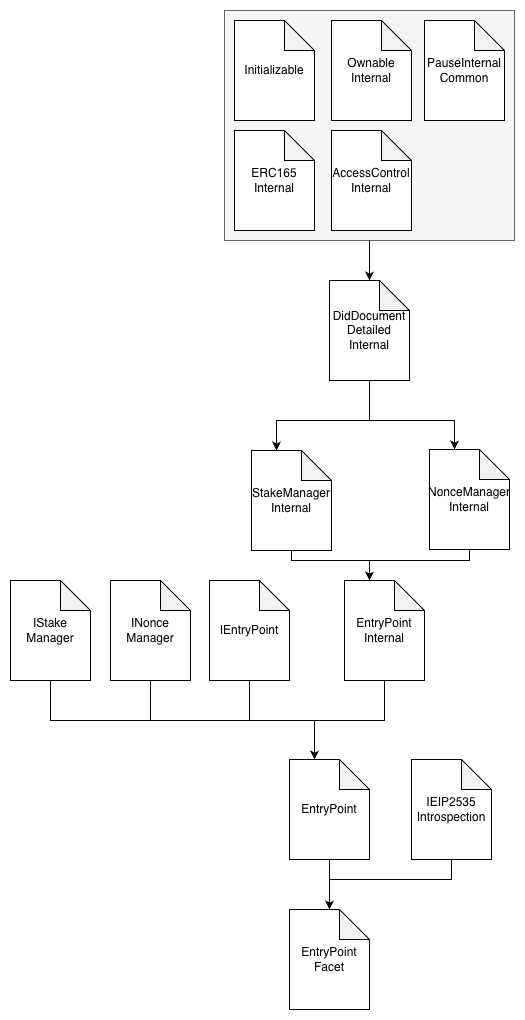

The diagram above was exported from draw.io. Its source (the exported page's mxGraphModel, read from the mxfile embedded in the PNG):
<mxGraphModel dx="1697" dy="1103" grid="1" gridSize="10" guides="1" tooltips="1" connect="1" arrows="1" fold="1" page="1" pageScale="1" pageWidth="827" pageHeight="1169" math="0" shadow="0">
  <root>
    <mxCell id="0" />
    <mxCell id="1" parent="0" />
    <mxCell id="2" parent="1" style="rounded=0;whiteSpace=wrap;html=1;fillColor=#f5f5f5;fontColor=#333333;strokeColor=#666666;" value="" vertex="1">
      <mxGeometry height="230" width="290" x="294" y="170" as="geometry" />
    </mxCell>
    <mxCell id="3" parent="1" style="shape=note;whiteSpace=wrap;html=1;backgroundOutline=1;darkOpacity=0.05;" value="DidDocument&lt;div&gt;Detailed&lt;/div&gt;&lt;div&gt;Internal&lt;/div&gt;" vertex="1">
      <mxGeometry height="100" width="80" x="399" y="440" as="geometry" />
    </mxCell>
    <mxCell id="4" parent="1" style="shape=note;whiteSpace=wrap;html=1;backgroundOutline=1;darkOpacity=0.05;" value="Initializable" vertex="1">
      <mxGeometry height="100" width="80" x="304" y="180" as="geometry" />
    </mxCell>
    <mxCell id="5" parent="1" style="shape=note;whiteSpace=wrap;html=1;backgroundOutline=1;darkOpacity=0.05;" value="ERC165&lt;div&gt;Internal&lt;/div&gt;" vertex="1">
      <mxGeometry height="100" width="80" x="304" y="290" as="geometry" />
    </mxCell>
    <mxCell id="6" parent="1" style="shape=note;whiteSpace=wrap;html=1;backgroundOutline=1;darkOpacity=0.05;" value="AccessControl&lt;div&gt;Internal&lt;/div&gt;" vertex="1">
      <mxGeometry height="100" width="80" x="401" y="290" as="geometry" />
    </mxCell>
    <mxCell id="7" parent="1" style="shape=note;whiteSpace=wrap;html=1;backgroundOutline=1;darkOpacity=0.05;" value="PauseInternal&lt;div&gt;Common&lt;/div&gt;" vertex="1">
      <mxGeometry height="100" width="80" x="494" y="180" as="geometry" />
    </mxCell>
    <mxCell id="8" parent="1" style="shape=note;whiteSpace=wrap;html=1;backgroundOutline=1;darkOpacity=0.05;" value="Ownable&lt;div&gt;Internal&lt;/div&gt;" vertex="1">
      <mxGeometry height="100" width="80" x="401" y="180" as="geometry" />
    </mxCell>
    <mxCell id="9" edge="1" parent="1" source="2" style="edgeStyle=orthogonalEdgeStyle;rounded=0;orthogonalLoop=1;jettySize=auto;html=1;" target="3">
      <mxGeometry relative="1" as="geometry" />
    </mxCell>
    <mxCell id="10" parent="1" style="shape=note;whiteSpace=wrap;html=1;backgroundOutline=1;darkOpacity=0.05;" value="IEntryPoint" vertex="1">
      <mxGeometry height="100" width="80" x="279" y="740" as="geometry" />
    </mxCell>
    <mxCell id="11" parent="1" style="shape=note;whiteSpace=wrap;html=1;backgroundOutline=1;darkOpacity=0.05;" value="INonce&lt;div&gt;Manager&lt;/div&gt;" vertex="1">
      <mxGeometry height="100" width="80" x="180" y="740" as="geometry" />
    </mxCell>
    <mxCell id="12" parent="1" style="shape=note;whiteSpace=wrap;html=1;backgroundOutline=1;darkOpacity=0.05;" value="Nonce&lt;span style=&quot;background-color: transparent; color: light-dark(rgb(0, 0, 0), rgb(255, 255, 255));&quot;&gt;Manager&lt;/span&gt;&lt;div&gt;Internal&lt;/div&gt;" vertex="1">
      <mxGeometry height="100" width="80" x="499" y="609" as="geometry" />
    </mxCell>
    <mxCell id="13" parent="1" style="shape=note;whiteSpace=wrap;html=1;backgroundOutline=1;darkOpacity=0.05;" value="IStake&lt;div&gt;Manager&lt;/div&gt;" vertex="1">
      <mxGeometry height="100" width="80" x="80" y="740" as="geometry" />
    </mxCell>
    <mxCell id="14" parent="1" style="shape=note;whiteSpace=wrap;html=1;backgroundOutline=1;darkOpacity=0.05;" value="&lt;span style=&quot;background-color: transparent; color: light-dark(rgb(0, 0, 0), rgb(255, 255, 255));&quot;&gt;StakeManager&lt;/span&gt;&lt;div&gt;Internal&lt;/div&gt;" vertex="1">
      <mxGeometry height="100" width="80" x="321" y="610" as="geometry" />
    </mxCell>
    <mxCell id="15" edge="1" parent="1" source="3" style="edgeStyle=orthogonalEdgeStyle;rounded=0;orthogonalLoop=1;jettySize=auto;html=1;entryX=0;entryY=0;entryDx=25;entryDy=0;entryPerimeter=0;" target="12">
      <mxGeometry relative="1" as="geometry">
        <Array as="points">
          <mxPoint x="439" y="580" />
          <mxPoint x="524" y="580" />
        </Array>
      </mxGeometry>
    </mxCell>
    <mxCell id="16" parent="1" style="shape=note;whiteSpace=wrap;html=1;backgroundOutline=1;darkOpacity=0.05;" value="EntryPoint" vertex="1">
      <mxGeometry height="100" width="80" x="359" y="919" as="geometry" />
    </mxCell>
    <mxCell id="17" parent="1" style="shape=note;whiteSpace=wrap;html=1;backgroundOutline=1;darkOpacity=0.05;" value="IEIP2535&lt;div&gt;Introspection&lt;/div&gt;" vertex="1">
      <mxGeometry height="100" width="80" x="481" y="919" as="geometry" />
    </mxCell>
    <mxCell id="18" parent="1" style="shape=note;whiteSpace=wrap;html=1;backgroundOutline=1;darkOpacity=0.05;" value="EntryPoint&lt;div&gt;Facet&lt;/div&gt;" vertex="1">
      <mxGeometry height="100" width="80" x="359" y="1069" as="geometry" />
    </mxCell>
    <mxCell id="19" edge="1" parent="1" source="16" style="edgeStyle=orthogonalEdgeStyle;rounded=0;orthogonalLoop=1;jettySize=auto;html=1;entryX=0.5;entryY=0;entryDx=0;entryDy=0;entryPerimeter=0;" target="18">
      <mxGeometry relative="1" as="geometry" />
    </mxCell>
    <mxCell id="20" edge="1" parent="1" source="17" style="edgeStyle=orthogonalEdgeStyle;rounded=0;orthogonalLoop=1;jettySize=auto;html=1;entryX=0.5;entryY=0;entryDx=0;entryDy=0;entryPerimeter=0;" target="18">
      <mxGeometry relative="1" as="geometry">
        <Array as="points">
          <mxPoint x="399" y="1039" />
        </Array>
      </mxGeometry>
    </mxCell>
    <mxCell id="21" parent="1" style="shape=note;whiteSpace=wrap;html=1;backgroundOutline=1;darkOpacity=0.05;" value="EntryPoint&lt;div&gt;Internal&lt;/div&gt;" vertex="1">
      <mxGeometry height="100" width="80" x="414" y="740" as="geometry" />
    </mxCell>
    <mxCell id="22" edge="1" parent="1" source="3" style="edgeStyle=orthogonalEdgeStyle;rounded=0;orthogonalLoop=1;jettySize=auto;html=1;entryX=0;entryY=0;entryDx=25;entryDy=0;entryPerimeter=0;" target="14">
      <mxGeometry relative="1" as="geometry">
        <Array as="points">
          <mxPoint x="439" y="580" />
          <mxPoint x="346" y="580" />
        </Array>
      </mxGeometry>
    </mxCell>
    <mxCell id="23" edge="1" parent="1" source="14" style="edgeStyle=orthogonalEdgeStyle;rounded=0;orthogonalLoop=1;jettySize=auto;html=1;entryX=0;entryY=0;entryDx=25;entryDy=0;entryPerimeter=0;" target="21">
      <mxGeometry relative="1" as="geometry">
        <Array as="points">
          <mxPoint x="361" y="720" />
          <mxPoint x="439" y="720" />
        </Array>
      </mxGeometry>
    </mxCell>
    <mxCell id="24" edge="1" parent="1" source="12" style="edgeStyle=orthogonalEdgeStyle;rounded=0;orthogonalLoop=1;jettySize=auto;html=1;entryX=0;entryY=0;entryDx=25;entryDy=0;entryPerimeter=0;" target="21">
      <mxGeometry relative="1" as="geometry">
        <Array as="points">
          <mxPoint x="439" y="720" />
        </Array>
      </mxGeometry>
    </mxCell>
    <mxCell id="25" edge="1" parent="1" source="13" style="edgeStyle=orthogonalEdgeStyle;rounded=0;orthogonalLoop=1;jettySize=auto;html=1;entryX=0;entryY=0;entryDx=25;entryDy=0;entryPerimeter=0;" target="16">
      <mxGeometry relative="1" as="geometry">
        <Array as="points">
          <mxPoint x="120" y="880" />
          <mxPoint x="384" y="880" />
        </Array>
      </mxGeometry>
    </mxCell>
    <mxCell id="26" edge="1" parent="1" source="11" style="edgeStyle=orthogonalEdgeStyle;rounded=0;orthogonalLoop=1;jettySize=auto;html=1;entryX=0;entryY=0;entryDx=25;entryDy=0;entryPerimeter=0;" target="16">
      <mxGeometry relative="1" as="geometry">
        <Array as="points">
          <mxPoint x="220" y="880" />
          <mxPoint x="384" y="880" />
        </Array>
      </mxGeometry>
    </mxCell>
    <mxCell id="27" edge="1" parent="1" source="10" style="edgeStyle=orthogonalEdgeStyle;rounded=0;orthogonalLoop=1;jettySize=auto;html=1;entryX=0;entryY=0;entryDx=25;entryDy=0;entryPerimeter=0;" target="16">
      <mxGeometry relative="1" as="geometry">
        <Array as="points">
          <mxPoint x="319" y="880" />
          <mxPoint x="384" y="880" />
        </Array>
      </mxGeometry>
    </mxCell>
    <mxCell id="28" edge="1" parent="1" source="21" style="edgeStyle=orthogonalEdgeStyle;rounded=0;orthogonalLoop=1;jettySize=auto;html=1;entryX=0;entryY=0;entryDx=25;entryDy=0;entryPerimeter=0;" target="16">
      <mxGeometry relative="1" as="geometry">
        <Array as="points">
          <mxPoint x="454" y="880" />
          <mxPoint x="384" y="880" />
        </Array>
      </mxGeometry>
    </mxCell>
  </root>
</mxGraphModel>